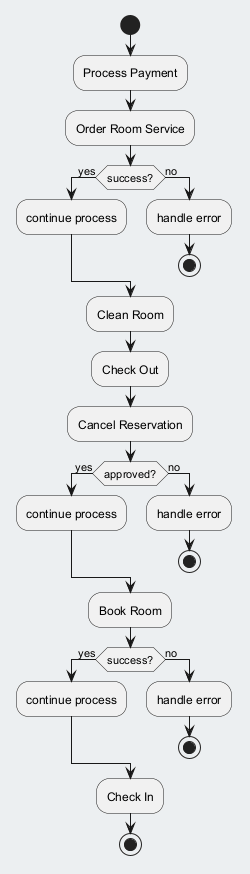

The diagram above was rendered by PlantUML. Its source (embedded in the PNG):
@startuml
skinparam backgroundColor #ECEFF1
skinparam classBackgroundColor #FFFFFF
skinparam classBorderColor #455A64
start
:Process Payment;
:Order Room Service;
if (success?) then (yes)
:continue process;
else (no)
:handle error;
stop
endif
:Clean Room;
:Check Out;
:Cancel Reservation;
if (approved?) then (yes)
:continue process;
else (no)
:handle error;
stop
endif
:Book Room;
if (success?) then (yes)
:continue process;
else (no)
:handle error;
stop
endif
:Check In;
stop
@enduml